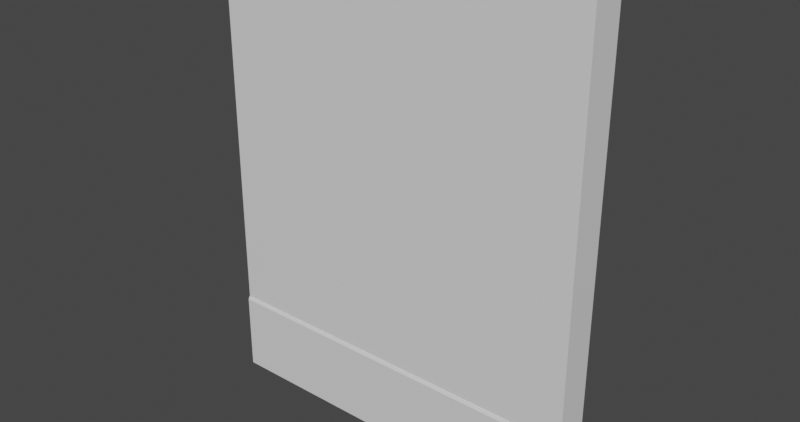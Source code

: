 # Source: house_wall.blend  (saved by Blender 4.4.30; exported with 4.5.12 LTS)
import bpy
from mathutils import Matrix  # noqa: F401  (used for matrix-valued properties, if any)

bpy.ops.wm.read_factory_settings(use_empty=True)
scene = bpy.context.scene
scene.name = 'Scene'

# ---- collections
col_collection = bpy.data.collections.new('Collection'); scene.collection.children.link(col_collection)

# ---- materials (node trees are filled in below, after node groups)
mat_material = bpy.data.materials.new('Material')
mat_material.alpha_threshold = 0.0
mat_material.line_color = (0.0, 0.0, 0.0, 1.0)
mat_material_002 = bpy.data.materials.new('Material.002')

# ---- node groups
ng_smooth_by_angle_002 = bpy.data.node_groups.new('Smooth by Angle.002', 'GeometryNodeTree')
_s = ng_smooth_by_angle_002.interface.new_socket(name='Mesh', in_out='OUTPUT', socket_type='NodeSocketGeometry')
_s = ng_smooth_by_angle_002.interface.new_socket(name='Mesh', in_out='INPUT', socket_type='NodeSocketGeometry')
_s = ng_smooth_by_angle_002.interface.new_socket(name='Angle', in_out='INPUT', socket_type='NodeSocketFloat')
_s.subtype = 'ANGLE'
_s.default_value = 0.5236
_s.min_value = 0.0
_s.max_value = 3.142
_s.description = 'Maximum face angle for smooth edges'
_s = ng_smooth_by_angle_002.interface.new_socket(name='Ignore Sharpness', in_out='INPUT', socket_type='NodeSocketBool')
_s.force_non_field = True
ng_smooth_by_angle_002.description = 'Set the sharpness of mesh edges based on the angle between the neighboring faces'
ng_smooth_by_angle_002.is_modifier = True
_N = ng_smooth_by_angle_002.nodes; _L = ng_smooth_by_angle_002.links
n0 = _N.new('GeometryNodeSetShadeSmooth'); n0.name = 'Set Shade Smooth'; n0.location = (120, -80)
n0.domain = 'EDGE'
n1 = _N.new('GeometryNodeSetShadeSmooth'); n1.name = 'Set Shade Smooth.001'; n1.location = (300, -80)
n2 = _N.new('NodeGroupOutput'); n2.name = 'Group Output'; n2.location = (480, -80)
n3 = _N.new('GeometryNodeInputMeshEdgeAngle'); n3.name = 'Edge Angle'; n3.location = (-440, -240)
n4 = _N.new('NodeGroupInput'); n4.name = 'Group Input'; n4.location = (-80, -80)
n5 = _N.new('GeometryNodeInputEdgeSmooth'); n5.name = 'Is Edge Smooth'; n5.location = (-260, -120)
n6 = _N.new('GeometryNodeInputShadeSmooth'); n6.name = 'Is Shade Smooth'; n6.location = (-440, -397)
n7 = _N.new('FunctionNodeCompare'); n7.name = 'Compare'; n7.location = (-260, -260)
n7.operation = 'LESS_EQUAL'
n7.inputs[6].default_value = (0.0, 0.0, 0.0, 0.0)
n7.inputs[7].default_value = (0.0, 0.0, 0.0, 0.0)
n8 = _N.new('FunctionNodeBooleanMath'); n8.name = 'Boolean Math.001'; n8.location = (-80, -260)
n9 = _N.new('NodeGroupInput'); n9.name = 'Group Input.001'; n9.location = (-440, -329)
n10 = _N.new('NodeGroupInput'); n10.name = 'Group Input.002'; n10.location = (-259, -189)
n11 = _N.new('FunctionNodeBooleanMath'); n11.name = 'Boolean Math'; n11.location = (-80, -149)
n11.operation = 'OR'
n12 = _N.new('FunctionNodeBooleanMath'); n12.name = 'Boolean Math.002'; n12.location = (-260, -380)
n12.operation = 'OR'
n13 = _N.new('NodeGroupInput'); n13.name = 'Group Input.003'; n13.location = (-440, -460)
_L.new(n3.outputs[0], n7.inputs[0])
_L.new(n1.outputs[0], n2.inputs[0])
_L.new(n9.outputs[1], n7.inputs[1])
_L.new(n7.outputs[0], n8.inputs[0])
_L.new(n4.outputs[0], n0.inputs[0])
_L.new(n0.outputs[0], n1.inputs[0])
_L.new(n8.outputs[0], n0.inputs[2])
_L.new(n10.outputs[2], n11.inputs[1])
_L.new(n5.outputs[0], n11.inputs[0])
_L.new(n11.outputs[0], n0.inputs[1])
_L.new(n13.outputs[2], n12.inputs[1])
_L.new(n6.outputs[0], n12.inputs[0])
_L.new(n12.outputs[0], n8.inputs[1])
n2.is_active_output = True

# ---- material node trees
mat_material.use_nodes = True; mat_material.node_tree.nodes.clear()
_N = mat_material.node_tree.nodes; _L = mat_material.node_tree.links
n0 = _N.new('ShaderNodeOutputMaterial'); n0.name = 'Material Output'; n0.location = (300, 300)
n1 = _N.new('ShaderNodeBsdfPrincipled'); n1.name = 'Principled BSDF'; n1.location = (10, 300)
n1.distribution = 'GGX'
n1.subsurface_method = 'RANDOM_WALK_SKIN'
n1.inputs[2].default_value = 0.4
n1.inputs[3].default_value = 1.45
n1.inputs[27].default_value = (0.0, 0.0, 0.0, 1.0)
n1.inputs[28].default_value = 1.0
_L.new(n1.outputs[0], n0.inputs[0])
n0.is_active_output = True
mat_material_002.use_nodes = True; mat_material_002.node_tree.nodes.clear()
_N = mat_material_002.node_tree.nodes; _L = mat_material_002.node_tree.links
n0 = _N.new('ShaderNodeBsdfPrincipled'); n0.name = 'Principled BSDF'; n0.location = (10, 300)
n1 = _N.new('ShaderNodeOutputMaterial'); n1.name = 'Material Output'; n1.location = (300, 300)
_L.new(n0.outputs[0], n1.inputs[0])
n1.is_active_output = True

# ---- world
world_world = bpy.data.worlds.new('World'); scene.world = world_world
world_world.use_nodes = True; world_world.node_tree.nodes.clear()
_N = world_world.node_tree.nodes; _L = world_world.node_tree.links
n0 = _N.new('ShaderNodeOutputWorld'); n0.name = 'World Output'; n0.location = (300, 300)
n1 = _N.new('ShaderNodeBackground'); n1.name = 'Background'; n1.location = (10, 300)
n1.inputs[0].default_value = (0.05088, 0.05088, 0.05088, 1.0)
_L.new(n1.outputs[0], n0.inputs[0])
n0.is_active_output = True
world_world.color = (0.05088, 0.05088, 0.05088)
world_world.use_sun_shadow = False
world_world.sun_shadow_jitter_overblur = 0.0

# ---- meshes
me_cube_001 = bpy.data.meshes.new('Cube.001')
me_cube_001.from_pydata([(-1.0, -0.18, 0.0), (-1.0, -0.18, 2.7), (-1.0, 0.0, 0.0), (-1.0, 0.0, 2.7), (1.0, -0.18, 0.0), (1.0, -0.18, 2.7), (1.0, 0.0, 0.0), (1.0, 0.0, 2.7)], [], [(0, 1, 3, 2), (2, 3, 7, 6), (6, 7, 5, 4), (4, 5, 1, 0), (2, 6, 4, 0), (7, 3, 1, 5)])
me_cube_001.polygons.foreach_set('use_smooth', [True] * 6)
_uv = me_cube_001.uv_layers.new(name='UVMap')
_uv.uv.foreach_set('vector', [0.8811, 0.5947, 0.8811, 0.0, 0.9207, 0.0, 0.9207, 0.5947, 0.0, 0.5947, 0.0, 0.0, 0.4405, 0.0, 0.4405, 0.5947, 0.9207, 0.5947, 0.9207, 0.0, 0.9604, 0.0, 0.9604, 0.5947, 0.4405, 0.5947, 0.4405, 0.0, 0.8811, 0.0, 0.8811, 0.5947, 1.0, -3.275e-09, 1.0, 0.4405, 0.9604, 0.4405, 0.9604, -6.268e-09, 1.0, 0.4405, 1.0, 0.8811, 0.9604, 0.8811, 0.9604, 0.4405])
me_cube_001.materials.append(mat_material)
me_cube_001.update()
me_cube_003 = bpy.data.meshes.new('Cube.003')
me_cube_003.from_pydata([(-1.0, 0.01564, -0.25), (-1.0, 0.02678, -0.25), (-1.0, 0.02678, 0.1812), (1.0, 0.01564, -0.25), (1.0, 0.02678, -0.25), (1.0, 0.02678, 0.1812), (-1.0, 0.01564, 0.1662), (-1.0, 0.02315, 0.1812), (1.0, 0.02315, 0.1812), (1.0, 0.01564, 0.1662), (-1.0, 0.02678, 0.1662), (1.0, 0.02678, 0.1662)], [], [(3, 0, 1, 4), (6, 7, 2, 10), (4, 1, 10, 11), (11, 5, 8, 9), (9, 6, 0, 3), (4, 11, 9, 3), (0, 6, 10, 1), (8, 7, 6, 9), (5, 2, 7, 8), (11, 10, 2, 5)])
_uv = me_cube_003.uv_layers.new(name='UVMap')
_uv.uv.foreach_set('vector', [0.5079, 1.0, 0.5079, 8.545e-09, 0.5347, 1.057e-08, 0.5347, 1.0, 0.5347, 0.01885, 0.5536, 0.0, 0.5615, 0.0, 0.5615, 0.01885, 0.25, 1.887e-08, 0.25, 1.0, 0.01885, 1.0, 0.01885, 1.423e-09, 0.5347, 0.2689, 0.5347, 0.25, 0.5426, 0.25, 0.5615, 0.2689, 0.25, 1.0, 0.25, -1.093e-08, 0.4811, 6.523e-09, 0.4811, 1.0, 0.5347, 0.5, 0.5347, 0.2689, 0.5615, 0.2689, 0.5615, 0.5, 0.5347, 0.25, 0.5347, 0.01885, 0.5615, 0.01885, 0.5615, 0.25, 0.5, 7.947e-09, 0.5, 1.0, 0.4811, 1.0, 0.4811, 6.523e-09, 0.5079, 8.545e-09, 0.5079, 1.0, 0.5, 1.0, 0.5, 7.947e-09, 0.01885, 1.423e-09, 0.01885, 1.0, 1.391e-08, 1.0, 8.941e-08, 6.75e-15])
me_cube_003.materials.append(mat_material_002)
me_cube_003.update()

# ---- objects
ob_cube = bpy.data.objects.new('Cube', me_cube_001)
ob_cube_002 = bpy.data.objects.new('Cube.002', me_cube_003)

# ---- transforms, parenting, visibility, modifiers, constraints
ob_cube.location = (0.0, 0.0, 0.0)
ob_cube.scale = (1.0, 1.0, 0.9259)
_m = ob_cube.modifiers.new('Smooth by Angle.002', 'NODES')
_m.node_group = ng_smooth_by_angle_002
_m.use_pin_to_last = True
_m.show_group_selector = False
ob_cube_002.location = (0.0, -0.2068, 0.25)

# ---- collection membership
col_collection.objects.link(ob_cube)
col_collection.objects.link(ob_cube_002)

# ---- scene / render settings (as saved in the file)
scene.frame_start = 1; scene.frame_end = 250; scene.frame_set(1)
scene.render.engine = 'CYCLES'
scene.render.resolution_x = 4096
scene.render.resolution_y = 2160
scene.render.use_border = True
scene.cycles.samples = 512
scene.cycles.tile_size = 216
scene.view_settings.look = 'High Contrast'
scene.view_settings.view_transform = 'Filmic'
bpy.context.view_layer.update()

# ---- added for rendering (the .blend has no active camera and no usable light): camera, sun
cam_auto = bpy.data.cameras.new('AutoCamera')
cam_auto.lens = 50.0
cam_auto.sensor_width = 36.0
cam_auto.clip_end = 1000.0
ob_auto_camera = bpy.data.objects.new('AutoCamera', cam_auto)
scene.collection.objects.link(ob_auto_camera)
ob_auto_camera.location = (2.96744, -3.6565, 3.62395)
ob_auto_camera.rotation_euler = (1.09748, -7.21219e-08, 0.694738)
scene.camera = ob_auto_camera
light_auto_sun = bpy.data.lights.new('AutoSun', 'SUN')
light_auto_sun.energy = 3.0
light_auto_sun.angle = 0.0523599
ob_auto_sun = bpy.data.objects.new('AutoSun', light_auto_sun)
scene.collection.objects.link(ob_auto_sun)
ob_auto_sun.rotation_euler = (0.872665, 0.174533, 0.523599)
bpy.context.view_layer.update()
